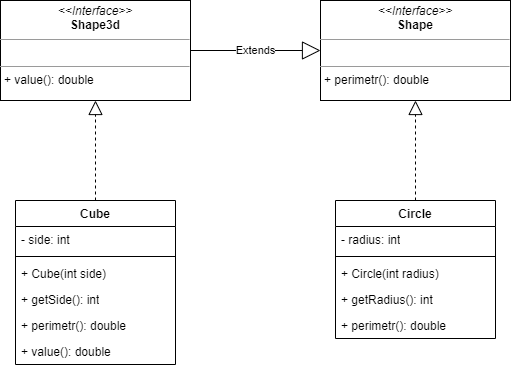

The diagram above was exported from draw.io. Its source (the exported page's mxGraphModel, read from the mxfile embedded in the PNG):
<mxGraphModel dx="1050" dy="614" grid="1" gridSize="10" guides="1" tooltips="1" connect="1" arrows="1" fold="1" page="1" pageScale="1" pageWidth="827" pageHeight="1169" math="0" shadow="0">
  <root>
    <mxCell id="WIyWlLk6GJQsqaUBKTNV-0" />
    <mxCell id="WIyWlLk6GJQsqaUBKTNV-1" parent="WIyWlLk6GJQsqaUBKTNV-0" />
    <mxCell id="T88rO-uI3sPvpyFSB74V-6" value="&lt;p style=&quot;margin:0px;margin-top:4px;text-align:center;&quot;&gt;&lt;i&gt;&amp;lt;&amp;lt;Interface&amp;gt;&amp;gt;&lt;/i&gt;&lt;br&gt;&lt;b&gt;Shape&lt;/b&gt;&lt;br&gt;&lt;/p&gt;&lt;hr size=&quot;1&quot;&gt;&lt;p style=&quot;margin:0px;margin-left:4px;&quot;&gt;&lt;br&gt;&lt;/p&gt;&lt;hr size=&quot;1&quot;&gt;&lt;p style=&quot;margin:0px;margin-left:4px;&quot;&gt;+ perimetr(): double&lt;br&gt;&lt;/p&gt;" style="verticalAlign=top;align=left;overflow=fill;fontSize=12;fontFamily=Helvetica;html=1;whiteSpace=wrap;" vertex="1" parent="WIyWlLk6GJQsqaUBKTNV-1">
      <mxGeometry x="450" y="80" width="190" height="100" as="geometry" />
    </mxCell>
    <mxCell id="T88rO-uI3sPvpyFSB74V-7" value="&lt;p style=&quot;margin:0px;margin-top:4px;text-align:center;&quot;&gt;&lt;i&gt;&amp;lt;&amp;lt;Interface&amp;gt;&amp;gt;&lt;/i&gt;&lt;br&gt;&lt;b&gt;Shape3d&lt;/b&gt;&lt;br&gt;&lt;/p&gt;&lt;hr size=&quot;1&quot;&gt;&lt;p style=&quot;margin:0px;margin-left:4px;&quot;&gt;&lt;br&gt;&lt;/p&gt;&lt;hr size=&quot;1&quot;&gt;&lt;p style=&quot;margin:0px;margin-left:4px;&quot;&gt;+ value(): double&lt;br&gt;&lt;/p&gt;" style="verticalAlign=top;align=left;overflow=fill;fontSize=12;fontFamily=Helvetica;html=1;whiteSpace=wrap;" vertex="1" parent="WIyWlLk6GJQsqaUBKTNV-1">
      <mxGeometry x="130" y="80" width="190" height="100" as="geometry" />
    </mxCell>
    <mxCell id="T88rO-uI3sPvpyFSB74V-8" value="Extends" style="endArrow=block;endSize=16;endFill=0;html=1;rounded=0;" edge="1" parent="WIyWlLk6GJQsqaUBKTNV-1" source="T88rO-uI3sPvpyFSB74V-7" target="T88rO-uI3sPvpyFSB74V-6">
      <mxGeometry width="160" relative="1" as="geometry">
        <mxPoint x="330" y="320" as="sourcePoint" />
        <mxPoint x="490" y="320" as="targetPoint" />
      </mxGeometry>
    </mxCell>
    <mxCell id="T88rO-uI3sPvpyFSB74V-9" value="Circle" style="swimlane;fontStyle=1;align=center;verticalAlign=top;childLayout=stackLayout;horizontal=1;startSize=26;horizontalStack=0;resizeParent=1;resizeParentMax=0;resizeLast=0;collapsible=1;marginBottom=0;whiteSpace=wrap;html=1;" vertex="1" parent="WIyWlLk6GJQsqaUBKTNV-1">
      <mxGeometry x="465" y="280" width="160" height="138" as="geometry" />
    </mxCell>
    <mxCell id="T88rO-uI3sPvpyFSB74V-10" value="- radius: int" style="text;strokeColor=none;fillColor=none;align=left;verticalAlign=top;spacingLeft=4;spacingRight=4;overflow=hidden;rotatable=0;points=[[0,0.5],[1,0.5]];portConstraint=eastwest;whiteSpace=wrap;html=1;" vertex="1" parent="T88rO-uI3sPvpyFSB74V-9">
      <mxGeometry y="26" width="160" height="26" as="geometry" />
    </mxCell>
    <mxCell id="T88rO-uI3sPvpyFSB74V-11" value="" style="line;strokeWidth=1;fillColor=none;align=left;verticalAlign=middle;spacingTop=-1;spacingLeft=3;spacingRight=3;rotatable=0;labelPosition=right;points=[];portConstraint=eastwest;strokeColor=inherit;" vertex="1" parent="T88rO-uI3sPvpyFSB74V-9">
      <mxGeometry y="52" width="160" height="8" as="geometry" />
    </mxCell>
    <mxCell id="T88rO-uI3sPvpyFSB74V-12" value="+ Circle(int radius)" style="text;strokeColor=none;fillColor=none;align=left;verticalAlign=top;spacingLeft=4;spacingRight=4;overflow=hidden;rotatable=0;points=[[0,0.5],[1,0.5]];portConstraint=eastwest;whiteSpace=wrap;html=1;" vertex="1" parent="T88rO-uI3sPvpyFSB74V-9">
      <mxGeometry y="60" width="160" height="26" as="geometry" />
    </mxCell>
    <mxCell id="T88rO-uI3sPvpyFSB74V-14" value="+&amp;nbsp;getRadius(): int" style="text;strokeColor=none;fillColor=none;align=left;verticalAlign=top;spacingLeft=4;spacingRight=4;overflow=hidden;rotatable=0;points=[[0,0.5],[1,0.5]];portConstraint=eastwest;whiteSpace=wrap;html=1;" vertex="1" parent="T88rO-uI3sPvpyFSB74V-9">
      <mxGeometry y="86" width="160" height="26" as="geometry" />
    </mxCell>
    <mxCell id="T88rO-uI3sPvpyFSB74V-15" value="+&amp;nbsp;perimetr(): double" style="text;strokeColor=none;fillColor=none;align=left;verticalAlign=top;spacingLeft=4;spacingRight=4;overflow=hidden;rotatable=0;points=[[0,0.5],[1,0.5]];portConstraint=eastwest;whiteSpace=wrap;html=1;" vertex="1" parent="T88rO-uI3sPvpyFSB74V-9">
      <mxGeometry y="112" width="160" height="26" as="geometry" />
    </mxCell>
    <mxCell id="T88rO-uI3sPvpyFSB74V-13" value="" style="endArrow=block;dashed=1;endFill=0;endSize=12;html=1;rounded=0;" edge="1" parent="WIyWlLk6GJQsqaUBKTNV-1" source="T88rO-uI3sPvpyFSB74V-9" target="T88rO-uI3sPvpyFSB74V-6">
      <mxGeometry width="160" relative="1" as="geometry">
        <mxPoint x="110" y="322.5" as="sourcePoint" />
        <mxPoint x="270" y="322.5" as="targetPoint" />
      </mxGeometry>
    </mxCell>
    <mxCell id="T88rO-uI3sPvpyFSB74V-16" value="Cube" style="swimlane;fontStyle=1;align=center;verticalAlign=top;childLayout=stackLayout;horizontal=1;startSize=26;horizontalStack=0;resizeParent=1;resizeParentMax=0;resizeLast=0;collapsible=1;marginBottom=0;whiteSpace=wrap;html=1;" vertex="1" parent="WIyWlLk6GJQsqaUBKTNV-1">
      <mxGeometry x="145" y="280" width="160" height="164" as="geometry" />
    </mxCell>
    <mxCell id="T88rO-uI3sPvpyFSB74V-17" value="- side: int" style="text;strokeColor=none;fillColor=none;align=left;verticalAlign=top;spacingLeft=4;spacingRight=4;overflow=hidden;rotatable=0;points=[[0,0.5],[1,0.5]];portConstraint=eastwest;whiteSpace=wrap;html=1;" vertex="1" parent="T88rO-uI3sPvpyFSB74V-16">
      <mxGeometry y="26" width="160" height="26" as="geometry" />
    </mxCell>
    <mxCell id="T88rO-uI3sPvpyFSB74V-18" value="" style="line;strokeWidth=1;fillColor=none;align=left;verticalAlign=middle;spacingTop=-1;spacingLeft=3;spacingRight=3;rotatable=0;labelPosition=right;points=[];portConstraint=eastwest;strokeColor=inherit;" vertex="1" parent="T88rO-uI3sPvpyFSB74V-16">
      <mxGeometry y="52" width="160" height="8" as="geometry" />
    </mxCell>
    <mxCell id="T88rO-uI3sPvpyFSB74V-19" value="+&amp;nbsp;Cube(int side)" style="text;strokeColor=none;fillColor=none;align=left;verticalAlign=top;spacingLeft=4;spacingRight=4;overflow=hidden;rotatable=0;points=[[0,0.5],[1,0.5]];portConstraint=eastwest;whiteSpace=wrap;html=1;" vertex="1" parent="T88rO-uI3sPvpyFSB74V-16">
      <mxGeometry y="60" width="160" height="26" as="geometry" />
    </mxCell>
    <mxCell id="T88rO-uI3sPvpyFSB74V-21" value="+&amp;nbsp;getSide(): int" style="text;strokeColor=none;fillColor=none;align=left;verticalAlign=top;spacingLeft=4;spacingRight=4;overflow=hidden;rotatable=0;points=[[0,0.5],[1,0.5]];portConstraint=eastwest;whiteSpace=wrap;html=1;" vertex="1" parent="T88rO-uI3sPvpyFSB74V-16">
      <mxGeometry y="86" width="160" height="26" as="geometry" />
    </mxCell>
    <mxCell id="T88rO-uI3sPvpyFSB74V-22" value="+&amp;nbsp;perimetr(): double" style="text;strokeColor=none;fillColor=none;align=left;verticalAlign=top;spacingLeft=4;spacingRight=4;overflow=hidden;rotatable=0;points=[[0,0.5],[1,0.5]];portConstraint=eastwest;whiteSpace=wrap;html=1;" vertex="1" parent="T88rO-uI3sPvpyFSB74V-16">
      <mxGeometry y="112" width="160" height="26" as="geometry" />
    </mxCell>
    <mxCell id="T88rO-uI3sPvpyFSB74V-23" value="+ value(): double" style="text;strokeColor=none;fillColor=none;align=left;verticalAlign=top;spacingLeft=4;spacingRight=4;overflow=hidden;rotatable=0;points=[[0,0.5],[1,0.5]];portConstraint=eastwest;whiteSpace=wrap;html=1;" vertex="1" parent="T88rO-uI3sPvpyFSB74V-16">
      <mxGeometry y="138" width="160" height="26" as="geometry" />
    </mxCell>
    <mxCell id="T88rO-uI3sPvpyFSB74V-20" value="" style="endArrow=block;dashed=1;endFill=0;endSize=12;html=1;rounded=0;" edge="1" parent="WIyWlLk6GJQsqaUBKTNV-1" source="T88rO-uI3sPvpyFSB74V-16" target="T88rO-uI3sPvpyFSB74V-7">
      <mxGeometry width="160" relative="1" as="geometry">
        <mxPoint x="330" y="320" as="sourcePoint" />
        <mxPoint x="490" y="320" as="targetPoint" />
      </mxGeometry>
    </mxCell>
  </root>
</mxGraphModel>